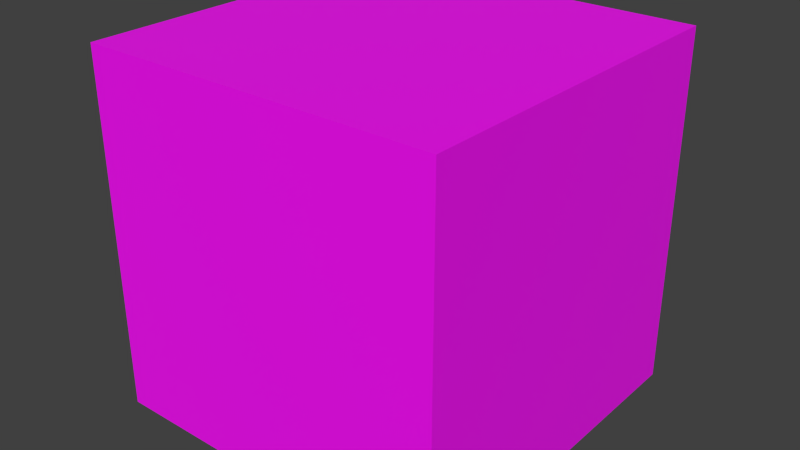 # Source: skybox.blend  (saved by Blender 2.80.39; exported with 4.5.12 LTS)
import bpy
from mathutils import Matrix  # noqa: F401  (used for matrix-valued properties, if any)

bpy.ops.wm.read_factory_settings(use_empty=True)
scene = bpy.context.scene
scene.name = 'Scene'

# ---- collections
col_collection_1 = bpy.data.collections.new('Collection 1'); scene.collection.children.link(col_collection_1)

# ---- images (referenced by path relative to the original .blend; pixels are not part of the script)
import os
ASSET_DIR = os.environ.get("B2B_ASSET_DIR", "")  # directory of the original .blend (textures are referenced by path, not embedded)
HERE = os.path.dirname(os.path.abspath(__file__))  # packed textures are extracted next to this script under _unpacked/

def load_image(name, relpath, width, height, colorspace="sRGB"):
    """Load a texture the original file referenced (path relative to the .blend, or extracted next to this script)."""
    p = next((c for c in (os.path.join(HERE, relpath), os.path.join(ASSET_DIR, relpath)) if relpath and os.path.exists(c)), "")
    if p:
        img = bpy.data.images.load(p, check_existing=True)
        img.name = name
    else:  # same state as the original file: an image datablock whose file is absent (Cycles renders it pink)
        img = bpy.data.images.new(name, width, height)
        img.source = "FILE"
        img.filepath = "//" + (relpath or name)
    img.colorspace_settings.name = colorspace
    return img
img_m03_hq_posz_dds = load_image('m03_hq_posz.dds', 'm03_hq_posz.dds', 1024, 1024, 'sRGB')
img_m03_hq_negz_dds = load_image('m03_hq_negz.dds', 'm03_hq_negz.dds', 1024, 1024, 'sRGB')
img_m03_hq_negx_dds = load_image('m03_hq_negx.dds', 'm03_hq_negx.dds', 1024, 1024, 'sRGB')
img_m03_hq_posx_dds = load_image('m03_hq_posx.dds', 'm03_hq_posx.dds', 1024, 1024, 'sRGB')
img_m03_hq_posy_dds = load_image('m03_hq_posy.dds', 'm03_hq_posy.dds', 1024, 1024, 'sRGB')
img_m03_hq_negy_dds = load_image('m03_hq_negy.dds', 'm03_hq_negy.dds', 1024, 1024, 'sRGB')

# ---- materials (node trees are filled in below, after node groups)
mat_front = bpy.data.materials.new('Front')
mat_front.alpha_threshold = 0.0
mat_front.use_transparent_shadow = False
mat_front.roughness = 0.5
mat_back = bpy.data.materials.new('Back')
mat_back.alpha_threshold = 0.0
mat_back.use_transparent_shadow = False
mat_back.roughness = 0.5
mat_right = bpy.data.materials.new('Right')
mat_right.alpha_threshold = 0.0
mat_right.use_transparent_shadow = False
mat_right.roughness = 0.5
mat_left = bpy.data.materials.new('Left')
mat_left.alpha_threshold = 0.0
mat_left.use_transparent_shadow = False
mat_left.roughness = 0.5
mat_top = bpy.data.materials.new('Top')
mat_top.alpha_threshold = 0.0
mat_top.use_transparent_shadow = False
mat_top.roughness = 0.5
mat_bottom = bpy.data.materials.new('Bottom')
mat_bottom.alpha_threshold = 0.0
mat_bottom.use_transparent_shadow = False
mat_bottom.roughness = 0.5

# ---- material node trees
mat_front.use_nodes = True; mat_front.node_tree.nodes.clear()
_N = mat_front.node_tree.nodes; _L = mat_front.node_tree.links
n0 = _N.new('ShaderNodeOutputMaterial'); n0.name = 'Material Output'; n0.location = (300, 300)
n1 = _N.new('ShaderNodeBsdfPrincipled'); n1.name = 'Principled BSDF'; n1.location = (10, 300)
n1.distribution = 'GGX'
n1.subsurface_method = 'BURLEY'
n1.inputs[3].default_value = 1.45
n2 = _N.new('ShaderNodeTexImage'); n2.name = 'Image Texture'; n2.location = (-180, 280)
n2.image = img_m03_hq_posz_dds
_L.new(n1.outputs[0], n0.inputs[0])
_L.new(n2.outputs[0], n1.inputs[0])
n0.is_active_output = True
mat_back.use_nodes = True; mat_back.node_tree.nodes.clear()
_N = mat_back.node_tree.nodes; _L = mat_back.node_tree.links
n0 = _N.new('ShaderNodeOutputMaterial'); n0.name = 'Material Output'; n0.location = (300, 300)
n1 = _N.new('ShaderNodeBsdfPrincipled'); n1.name = 'Principled BSDF'; n1.location = (10, 300)
n1.distribution = 'GGX'
n1.subsurface_method = 'BURLEY'
n1.inputs[3].default_value = 1.45
n2 = _N.new('ShaderNodeTexImage'); n2.name = 'Image Texture'; n2.location = (-280, 280)
n2.image = img_m03_hq_negz_dds
_L.new(n1.outputs[0], n0.inputs[0])
_L.new(n2.outputs[0], n1.inputs[0])
n0.is_active_output = True
mat_right.use_nodes = True; mat_right.node_tree.nodes.clear()
_N = mat_right.node_tree.nodes; _L = mat_right.node_tree.links
n0 = _N.new('ShaderNodeOutputMaterial'); n0.name = 'Material Output'; n0.location = (300, 300)
n1 = _N.new('ShaderNodeBsdfPrincipled'); n1.name = 'Principled BSDF'; n1.location = (10, 300)
n1.distribution = 'GGX'
n1.subsurface_method = 'BURLEY'
n1.inputs[3].default_value = 1.45
n2 = _N.new('ShaderNodeTexImage'); n2.name = 'Image Texture'; n2.location = (-280, 280)
n2.image = img_m03_hq_negx_dds
_L.new(n1.outputs[0], n0.inputs[0])
_L.new(n2.outputs[0], n1.inputs[0])
n0.is_active_output = True
mat_left.use_nodes = True; mat_left.node_tree.nodes.clear()
_N = mat_left.node_tree.nodes; _L = mat_left.node_tree.links
n0 = _N.new('ShaderNodeOutputMaterial'); n0.name = 'Material Output'; n0.location = (300, 300)
n1 = _N.new('ShaderNodeBsdfPrincipled'); n1.name = 'Principled BSDF'; n1.location = (10, 300)
n1.distribution = 'GGX'
n1.subsurface_method = 'BURLEY'
n1.inputs[3].default_value = 1.45
n2 = _N.new('ShaderNodeTexImage'); n2.name = 'Image Texture'; n2.location = (-280, 280)
n2.image = img_m03_hq_posx_dds
_L.new(n1.outputs[0], n0.inputs[0])
_L.new(n2.outputs[0], n1.inputs[0])
n0.is_active_output = True
mat_top.use_nodes = True; mat_top.node_tree.nodes.clear()
_N = mat_top.node_tree.nodes; _L = mat_top.node_tree.links
n0 = _N.new('ShaderNodeOutputMaterial'); n0.name = 'Material Output'; n0.location = (300, 300)
n1 = _N.new('ShaderNodeBsdfPrincipled'); n1.name = 'Principled BSDF'; n1.location = (10, 300)
n1.distribution = 'GGX'
n1.subsurface_method = 'BURLEY'
n1.inputs[3].default_value = 1.45
n2 = _N.new('ShaderNodeTexImage'); n2.name = 'Image Texture'; n2.location = (-280, 280)
n2.image = img_m03_hq_posy_dds
_L.new(n1.outputs[0], n0.inputs[0])
_L.new(n2.outputs[0], n1.inputs[0])
n0.is_active_output = True
mat_bottom.use_nodes = True; mat_bottom.node_tree.nodes.clear()
_N = mat_bottom.node_tree.nodes; _L = mat_bottom.node_tree.links
n0 = _N.new('ShaderNodeOutputMaterial'); n0.name = 'Material Output'; n0.location = (300, 300)
n1 = _N.new('ShaderNodeBsdfPrincipled'); n1.name = 'Principled BSDF'; n1.location = (10, 300)
n1.distribution = 'GGX'
n1.subsurface_method = 'BURLEY'
n1.inputs[3].default_value = 1.45
n2 = _N.new('ShaderNodeTexImage'); n2.name = 'Image Texture'; n2.location = (-280, 280)
n2.image = img_m03_hq_negy_dds
_L.new(n1.outputs[0], n0.inputs[0])
_L.new(n2.outputs[0], n1.inputs[0])
n0.is_active_output = True

# ---- world
world_world = bpy.data.worlds.new('World'); scene.world = world_world
world_world.color = (0.05088, 0.05088, 0.05088)
world_world.use_sun_shadow = False
world_world.sun_shadow_jitter_overblur = 0.0
world_world.cycles.sampling_method = 'MANUAL'
world_world.cycles.sample_map_resolution = 256

# ---- meshes
me_skybox = bpy.data.meshes.new('Skybox')
me_skybox.from_pydata([(-100.0, -100.0, -100.0), (-100.0, -100.0, 100.0), (-100.0, 100.0, -100.0), (-100.0, 100.0, 100.0), (100.0, -100.0, -100.0), (100.0, -100.0, 100.0), (100.0, 100.0, -100.0), (100.0, 100.0, 100.0)], [], [(1, 0, 2, 3), (3, 2, 6, 7), (7, 6, 4, 5), (5, 4, 0, 1), (0, 4, 6, 2), (5, 1, 3, 7)])
me_skybox.polygons.foreach_set('material_index', [2, 1, 3, 0, 5, 4])
_uv = me_skybox.uv_layers.new(name='UVMap')
_uv.uv.foreach_set('vector', [0.9985, 0.0015, 0.9985, 0.9985, 0.0015, 0.9985, 0.0015, 0.0015, 0.9985, 0.0015, 0.9985, 0.9985, 0.0015, 0.9985, 0.0015, 0.0015, 0.9985, 0.0015, 0.9985, 0.9985, 0.0015, 0.9985, 0.0015, 0.0015, 0.9985, 0.0015, 0.9985, 0.9985, 0.0015, 0.9985, 0.0015, 0.0015, 0.0015, 0.0015, 0.9985, 0.0015, 0.9985, 0.9985, 0.0015, 0.9985, 0.9985, 0.9985, 0.0015, 0.9985, 0.0015, 0.0015, 0.9985, 0.0015])
me_skybox.materials.append(mat_front)
me_skybox.materials.append(mat_back)
me_skybox.materials.append(mat_right)
me_skybox.materials.append(mat_left)
me_skybox.materials.append(mat_top)
me_skybox.materials.append(mat_bottom)
me_skybox.use_remesh_preserve_volume = False
me_skybox.use_remesh_preserve_attributes = False
me_skybox.use_mirror_vertex_groups = False
me_skybox.update()

# ---- objects
ob_skybox = bpy.data.objects.new('Skybox', me_skybox)

# ---- transforms, parenting, visibility, modifiers, constraints
ob_skybox.location = (0.0, 0.0, 0.0)
ob_skybox.lineart.crease_threshold = 0.0

# ---- collection membership
col_collection_1.objects.link(ob_skybox)

# ---- scene / render settings (as saved in the file)
scene.frame_start = 1; scene.frame_end = 250; scene.frame_set(1)
scene.render.engine = 'BLENDER_EEVEE_NEXT'
scene.render.resolution_percentage = 50
scene.render.dither_intensity = 0.0
scene.render.motion_blur_shutter = 1.0
scene.cycles.use_denoising = False
scene.cycles.samples = 10
scene.cycles.sampling_pattern = 'TABULATED_SOBOL'
scene.cycles.light_sampling_threshold = 0.0
scene.cycles.use_adaptive_sampling = False
scene.cycles.use_light_tree = False
scene.cycles.blur_glossy = 0.0
scene.cycles.pixel_filter_type = 'GAUSSIAN'
scene.cycles.sample_clamp_indirect = 0.0
scene.view_settings.view_transform = 'Standard'
bpy.context.view_layer.update()

# ---- added for rendering (the .blend has no active camera and no usable light): camera, sun
cam_auto = bpy.data.cameras.new('AutoCamera')
cam_auto.lens = 50.0
cam_auto.sensor_width = 36.0
cam_auto.clip_end = 5624.88
ob_auto_camera = bpy.data.objects.new('AutoCamera', cam_auto)
scene.collection.objects.link(ob_auto_camera)
ob_auto_camera.location = (320.507, -384.609, 256.406)
ob_auto_camera.rotation_euler = (1.09748, -7.21219e-08, 0.694738)
scene.camera = ob_auto_camera
light_auto_sun = bpy.data.lights.new('AutoSun', 'SUN')
light_auto_sun.energy = 3.0
light_auto_sun.angle = 0.0523599
ob_auto_sun = bpy.data.objects.new('AutoSun', light_auto_sun)
scene.collection.objects.link(ob_auto_sun)
ob_auto_sun.rotation_euler = (0.872665, 0.174533, 0.523599)
bpy.context.view_layer.update()
